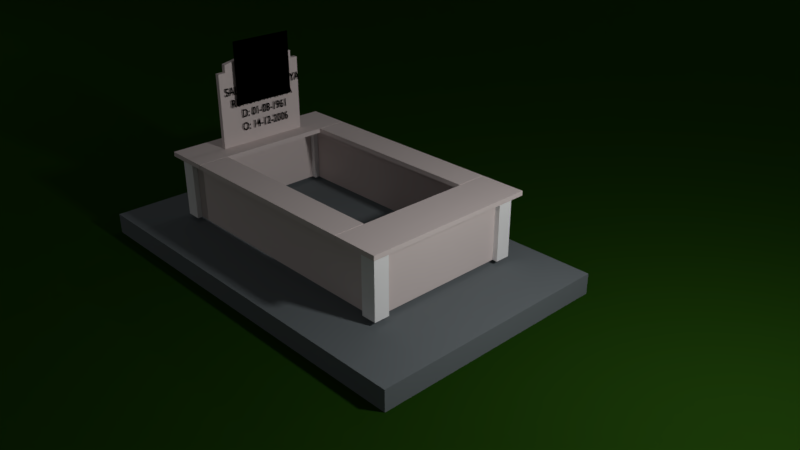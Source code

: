 # Source: mezar001.blend  (saved by Blender 2.79.0; exported with 4.5.12 LTS)
import bpy
from mathutils import Matrix  # noqa: F401  (used for matrix-valued properties, if any)

bpy.ops.wm.read_factory_settings(use_empty=True)
scene = bpy.context.scene
scene.name = 'Scene'

# ---- collections
col_collection_1 = bpy.data.collections.new('Collection 1'); scene.collection.children.link(col_collection_1)
col_collection_2 = bpy.data.collections.new('Collection 2'); scene.collection.children.link(col_collection_2)
col_collection_3 = bpy.data.collections.new('Collection 3'); scene.collection.children.link(col_collection_3)
col_collection_4 = bpy.data.collections.new('Collection 4'); scene.collection.children.link(col_collection_4)
col_collection_4.hide_render = True
col_collection_4.hide_viewport = True
col_collection_5 = bpy.data.collections.new('Collection 5'); scene.collection.children.link(col_collection_5)
col_collection_6 = bpy.data.collections.new('Collection 6'); scene.collection.children.link(col_collection_6)
col_collection_7 = bpy.data.collections.new('Collection 7'); scene.collection.children.link(col_collection_7)
col_collection_8 = bpy.data.collections.new('Collection 8'); scene.collection.children.link(col_collection_8)
col_collection_11 = bpy.data.collections.new('Collection 11'); scene.collection.children.link(col_collection_11)
col_collection_11.hide_render = True
col_collection_11.hide_viewport = True
col_collection_20 = bpy.data.collections.new('Collection 20'); scene.collection.children.link(col_collection_20)

# ---- materials (node trees are filled in below, after node groups)
mat_material_003 = bpy.data.materials.new('Material.003')
mat_material_003.alpha_threshold = 0.0
mat_material_003.use_transparent_shadow = False
mat_material_003.diffuse_color = (0.01405, 0.05222, 0.003462, 1.0)
mat_material_003.roughness = 0.5
mat_material_006 = bpy.data.materials.new('Material.006')
mat_material_006.alpha_threshold = 0.0
mat_material_006.use_transparent_shadow = False
mat_material_006.diffuse_color = (0.172, 0.1965, 0.2079, 1.0)
mat_material_006.roughness = 0.5
mat_material_006.line_color = (0.0, 0.0, 0.0, 1.0)
mat_material_001 = bpy.data.materials.new('Material.001')
mat_material_001.alpha_threshold = 0.0
mat_material_001.use_transparent_shadow = False
mat_material_001.diffuse_color = (0.8, 0.7037, 0.6824, 1.0)
mat_material_001.roughness = 0.5
mat_material_001.line_color = (0.0, 0.0, 0.0, 1.0)
mat_material_002 = bpy.data.materials.new('Material.002')
mat_material_002.alpha_threshold = 0.0
mat_material_002.use_transparent_shadow = False
mat_material_002.diffuse_color = (1.0, 1.0, 1.0, 1.0)
mat_material_002.roughness = 0.5
mat_material_002.line_color = (0.0, 0.0, 0.0, 1.0)
mat_besmele = bpy.data.materials.new('besmele-')
mat_besmele.alpha_threshold = 0.0
mat_besmele.use_transparent_shadow = False
mat_besmele.diffuse_color = (0.0, 0.0, 0.0, 1.0)
mat_besmele.specular_color = (0.0, 0.0, 0.0)
mat_besmele.roughness = 0.5
mat_besmele.specular_intensity = 0.0
mat_material_005 = bpy.data.materials.new('Material.005')
mat_material_005.alpha_threshold = 0.0
mat_material_005.use_transparent_shadow = False
mat_material_005.diffuse_color = (0.0, 0.0, 0.0, 1.0)
mat_material_005.specular_color = (0.0, 0.0, 0.0)
mat_material_005.roughness = 0.5

# ---- material node trees

# ---- world
world_world = bpy.data.worlds.new('World'); scene.world = world_world
world_world.color = (0.05088, 0.05088, 0.05088)
world_world.use_sun_shadow = False
world_world.sun_shadow_jitter_overblur = 0.0
world_world.cycles.sampling_method = 'MANUAL'

# ---- cameras
cam_camera = bpy.data.cameras.new('Camera')
cam_camera.clip_end = 100.0
cam_camera.lens = 35.0
cam_camera.sensor_width = 32.0
cam_camera.sensor_height = 18.0
cam_camera.ortho_scale = 7.314
cam_camera.dof.focus_distance = 0.0
cam_camera.dof.aperture_fstop = 128.0

# ---- lights
light_lamp_002 = bpy.data.lights.new('Lamp.002', 'POINT')
light_lamp_002.transmission_factor = 0.0
light_lamp_002.cutoff_distance = 30.0
light_lamp_002.energy = 100.0
light_lamp_002.shadow_buffer_clip_start = 1.001
light_lamp_002.shadow_soft_size = 0.1
light_lamp_002.shadow_maximum_resolution = 0.006
light_lamp_002.use_absolute_resolution = True
light_lamp_001 = bpy.data.lights.new('Lamp.001', 'POINT')
light_lamp_001.transmission_factor = 0.0
light_lamp_001.cutoff_distance = 30.0
light_lamp_001.energy = 100.0
light_lamp_001.shadow_buffer_clip_start = 1.001
light_lamp_001.shadow_soft_size = 0.1
light_lamp_001.shadow_maximum_resolution = 0.006
light_lamp_001.use_absolute_resolution = True
light_lamp = bpy.data.lights.new('Lamp', 'POINT')
light_lamp.transmission_factor = 0.0
light_lamp.cutoff_distance = 30.0
light_lamp.energy = 100.0
light_lamp.shadow_buffer_clip_start = 1.001
light_lamp.shadow_soft_size = 0.1
light_lamp.shadow_maximum_resolution = 0.006
light_lamp.use_absolute_resolution = True

# ---- meshes
me_plane = bpy.data.meshes.new('Plane')
me_plane.from_pydata([(-1.0, -1.0, 0.0), (1.0, -1.0, 0.0), (-1.0, 1.0, 0.0), (1.0, 1.0, 0.0)], [], [(0, 1, 3, 2)])
me_plane.materials.append(mat_material_003)
me_plane.use_remesh_preserve_volume = False
me_plane.use_remesh_preserve_attributes = False
me_plane.use_mirror_vertex_groups = False
me_plane.update()
me_cube = bpy.data.meshes.new('Cube')
me_cube.from_pydata([(2.0, 2.0, 0.0), (2.0, -1.788e-07, 0.0), (0.0, 0.0, 0.0), (3.576e-07, 2.0, 0.0), (2.0, 2.0, 2.0), (2.0, -7.749e-07, 2.0), (-4.768e-07, 1.788e-07, 2.0), (0.0, 2.0, 2.0)], [], [(0, 1, 2, 3), (4, 7, 6, 5), (0, 4, 5, 1), (1, 5, 6, 2), (2, 6, 7, 3), (4, 0, 3, 7)])
me_cube.materials.append(mat_material_006)
me_cube.use_remesh_preserve_volume = False
me_cube.use_remesh_preserve_attributes = False
me_cube.use_mirror_vertex_groups = False
me_cube.update()
me_cube_004 = bpy.data.meshes.new('Cube.004')
me_cube_004.from_pydata([(2.0, 2.0, 0.0), (2.0, -1.788e-07, 0.0), (0.0, 0.0, 0.0), (3.576e-07, 2.0, 0.0), (2.0, 2.0, 2.0), (2.0, -7.749e-07, 2.0), (-4.768e-07, 1.788e-07, 2.0), (0.0, 2.0, 2.0)], [], [(0, 1, 2, 3), (4, 7, 6, 5), (0, 4, 5, 1), (1, 5, 6, 2), (2, 6, 7, 3), (4, 0, 3, 7)])
me_cube_004.materials.append(mat_material_001)
me_cube_004.use_remesh_preserve_volume = False
me_cube_004.use_remesh_preserve_attributes = False
me_cube_004.use_mirror_vertex_groups = False
me_cube_004.update()
me_cube_003 = bpy.data.meshes.new('Cube.003')
me_cube_003.from_pydata([(2.0, 2.0, 0.0), (2.0, -1.788e-07, 0.0), (0.0, 0.0, 0.0), (3.576e-07, 2.0, 0.0), (2.0, 2.0, 2.0), (2.0, -7.749e-07, 2.0), (-4.768e-07, 1.788e-07, 2.0), (0.0, 2.0, 2.0)], [], [(0, 1, 2, 3), (4, 7, 6, 5), (0, 4, 5, 1), (1, 5, 6, 2), (2, 6, 7, 3), (4, 0, 3, 7)])
me_cube_003.materials.append(mat_material_001)
me_cube_003.use_remesh_preserve_volume = False
me_cube_003.use_remesh_preserve_attributes = False
me_cube_003.use_mirror_vertex_groups = False
me_cube_003.update()
me_cube_002 = bpy.data.meshes.new('Cube.002')
me_cube_002.from_pydata([(2.0, 2.0, 0.0), (2.0, -1.788e-07, 0.0), (0.0, 0.0, 0.0), (3.576e-07, 2.0, 0.0), (2.0, 2.0, 2.0), (2.0, -7.749e-07, 2.0), (-4.768e-07, 1.788e-07, 2.0), (0.0, 2.0, 2.0)], [], [(0, 1, 2, 3), (4, 7, 6, 5), (0, 4, 5, 1), (1, 5, 6, 2), (2, 6, 7, 3), (4, 0, 3, 7)])
me_cube_002.materials.append(mat_material_001)
me_cube_002.use_remesh_preserve_volume = False
me_cube_002.use_remesh_preserve_attributes = False
me_cube_002.use_mirror_vertex_groups = False
me_cube_002.update()
me_cube_001 = bpy.data.meshes.new('Cube.001')
me_cube_001.from_pydata([(2.0, 2.0, 0.0), (2.0, -1.788e-07, 0.0), (0.0, 0.0, 0.0), (3.576e-07, 2.0, 0.0), (2.0, 2.0, 2.0), (2.0, -7.749e-07, 2.0), (-4.768e-07, 1.788e-07, 2.0), (0.0, 2.0, 2.0)], [], [(0, 1, 2, 3), (4, 7, 6, 5), (0, 4, 5, 1), (1, 5, 6, 2), (2, 6, 7, 3), (4, 0, 3, 7)])
me_cube_001.materials.append(mat_material_001)
me_cube_001.use_remesh_preserve_volume = False
me_cube_001.use_remesh_preserve_attributes = False
me_cube_001.use_mirror_vertex_groups = False
me_cube_001.update()
me_cube_009 = bpy.data.meshes.new('Cube.009')
me_cube_009.from_pydata([(2.0, 2.0, 0.0), (2.0, -1.788e-07, 0.0), (0.0, 0.0, 0.0), (3.576e-07, 2.0, 0.0), (2.0, 2.0, 2.0), (2.0, -7.749e-07, 2.0), (-4.768e-07, 1.788e-07, 2.0), (0.0, 2.0, 2.0)], [], [(0, 1, 2, 3), (4, 7, 6, 5), (0, 4, 5, 1), (1, 5, 6, 2), (2, 6, 7, 3), (4, 0, 3, 7)])
me_cube_009.materials.append(mat_material_001)
me_cube_009.use_remesh_preserve_volume = False
me_cube_009.use_remesh_preserve_attributes = False
me_cube_009.use_mirror_vertex_groups = False
me_cube_009.update()
me_cube_008 = bpy.data.meshes.new('Cube.008')
me_cube_008.from_pydata([(2.0, 2.0, 0.0), (2.0, -1.788e-07, 0.0), (0.0, 0.0, 0.0), (3.576e-07, 2.0, 0.0), (2.0, 2.0, 2.0), (2.0, -7.749e-07, 2.0), (-4.768e-07, 1.788e-07, 2.0), (0.0, 2.0, 2.0)], [], [(0, 1, 2, 3), (4, 7, 6, 5), (0, 4, 5, 1), (1, 5, 6, 2), (2, 6, 7, 3), (4, 0, 3, 7)])
me_cube_008.materials.append(mat_material_001)
me_cube_008.use_remesh_preserve_volume = False
me_cube_008.use_remesh_preserve_attributes = False
me_cube_008.use_mirror_vertex_groups = False
me_cube_008.update()
me_cube_007 = bpy.data.meshes.new('Cube.007')
me_cube_007.from_pydata([(2.0, 2.0, 0.0), (2.0, -1.788e-07, 0.0), (0.0, 0.0, 0.0), (3.576e-07, 2.0, 0.0), (2.0, 2.0, 2.0), (2.0, -7.749e-07, 2.0), (-4.768e-07, 1.788e-07, 2.0), (0.0, 2.0, 2.0)], [], [(0, 1, 2, 3), (4, 7, 6, 5), (0, 4, 5, 1), (1, 5, 6, 2), (2, 6, 7, 3), (4, 0, 3, 7)])
me_cube_007.materials.append(mat_material_001)
me_cube_007.use_remesh_preserve_volume = False
me_cube_007.use_remesh_preserve_attributes = False
me_cube_007.use_mirror_vertex_groups = False
me_cube_007.update()
me_cube_006 = bpy.data.meshes.new('Cube.006')
me_cube_006.from_pydata([(2.0, 2.0, 0.0), (2.0, -1.788e-07, 0.0), (0.0, 0.0, 0.0), (3.576e-07, 2.0, 0.0), (2.0, 2.0, 2.0), (2.0, -7.749e-07, 2.0), (-4.768e-07, 1.788e-07, 2.0), (0.0, 2.0, 2.0)], [], [(0, 1, 2, 3), (4, 7, 6, 5), (0, 4, 5, 1), (1, 5, 6, 2), (2, 6, 7, 3), (4, 0, 3, 7)])
me_cube_006.materials.append(mat_material_001)
me_cube_006.use_remesh_preserve_volume = False
me_cube_006.use_remesh_preserve_attributes = False
me_cube_006.use_mirror_vertex_groups = False
me_cube_006.update()
me_cube_005 = bpy.data.meshes.new('Cube.005')
me_cube_005.from_pydata([(2.0, 2.0, 0.0), (2.0, -1.788e-07, 0.0), (0.0, 0.0, 0.0), (3.576e-07, 2.0, 0.0), (2.0, 2.0, 2.0), (2.0, -7.749e-07, 2.0), (-4.768e-07, 1.788e-07, 2.0), (0.0, 2.0, 2.0)], [], [(0, 1, 2, 3), (4, 7, 6, 5), (0, 4, 5, 1), (1, 5, 6, 2), (2, 6, 7, 3), (4, 0, 3, 7)])
me_cube_005.materials.append(mat_material_001)
me_cube_005.use_remesh_preserve_volume = False
me_cube_005.use_remesh_preserve_attributes = False
me_cube_005.use_mirror_vertex_groups = False
me_cube_005.update()
me_cube_013 = bpy.data.meshes.new('Cube.013')
me_cube_013.from_pydata([(2.0, 2.0, 0.0), (2.0, -1.788e-07, 0.0), (0.0, 0.0, 0.0), (3.576e-07, 2.0, 0.0), (2.0, 2.0, 2.0), (2.0, -7.749e-07, 2.0), (-4.768e-07, 1.788e-07, 2.0), (0.0, 2.0, 2.0)], [], [(0, 1, 2, 3), (4, 7, 6, 5), (0, 4, 5, 1), (1, 5, 6, 2), (2, 6, 7, 3), (4, 0, 3, 7)])
me_cube_013.materials.append(mat_material_001)
me_cube_013.use_remesh_preserve_volume = False
me_cube_013.use_remesh_preserve_attributes = False
me_cube_013.use_mirror_vertex_groups = False
me_cube_013.update()
me_cube_012 = bpy.data.meshes.new('Cube.012')
me_cube_012.from_pydata([(2.0, 2.0, 0.0), (2.0, -1.788e-07, 0.0), (0.0, 0.0, 0.0), (3.576e-07, 2.0, 0.0), (2.0, 2.0, 2.0), (2.0, -7.749e-07, 2.0), (-4.768e-07, 1.788e-07, 2.0), (0.0, 2.0, 2.0)], [], [(0, 1, 2, 3), (4, 7, 6, 5), (0, 4, 5, 1), (1, 5, 6, 2), (2, 6, 7, 3), (4, 0, 3, 7)])
me_cube_012.materials.append(mat_material_001)
me_cube_012.use_remesh_preserve_volume = False
me_cube_012.use_remesh_preserve_attributes = False
me_cube_012.use_mirror_vertex_groups = False
me_cube_012.update()
me_cube_011 = bpy.data.meshes.new('Cube.011')
me_cube_011.from_pydata([(2.0, 2.0, 0.0), (2.0, -1.788e-07, 0.0), (0.0, 0.0, 0.0), (3.576e-07, 2.0, 0.0), (2.0, 2.0, 2.0), (2.0, -7.749e-07, 2.0), (-4.768e-07, 1.788e-07, 2.0), (0.0, 2.0, 2.0)], [], [(0, 1, 2, 3), (4, 7, 6, 5), (0, 4, 5, 1), (1, 5, 6, 2), (2, 6, 7, 3), (4, 0, 3, 7)])
me_cube_011.materials.append(mat_material_001)
me_cube_011.use_remesh_preserve_volume = False
me_cube_011.use_remesh_preserve_attributes = False
me_cube_011.use_mirror_vertex_groups = False
me_cube_011.update()
me_cube_010 = bpy.data.meshes.new('Cube.010')
me_cube_010.from_pydata([(2.0, 2.0, 0.0), (2.0, -1.788e-07, 0.0), (0.0, 0.0, 0.0), (3.576e-07, 2.0, 0.0), (2.0, 2.0, 2.0), (2.0, -7.749e-07, 2.0), (-4.768e-07, 1.788e-07, 2.0), (0.0, 2.0, 2.0)], [], [(0, 1, 2, 3), (4, 7, 6, 5), (0, 4, 5, 1), (1, 5, 6, 2), (2, 6, 7, 3), (4, 0, 3, 7)])
me_cube_010.materials.append(mat_material_001)
me_cube_010.use_remesh_preserve_volume = False
me_cube_010.use_remesh_preserve_attributes = False
me_cube_010.use_mirror_vertex_groups = False
me_cube_010.update()
me_cube_028 = bpy.data.meshes.new('Cube.028')
me_cube_028.from_pydata([(2.0, 2.0, 0.0), (2.0, -1.788e-07, 0.0), (0.0, 0.0, 0.0), (3.576e-07, 2.0, 0.0), (2.0, 2.0, 2.0), (2.0, -7.749e-07, 2.0), (-4.768e-07, 1.788e-07, 2.0), (0.0, 2.0, 2.0)], [], [(0, 1, 2, 3), (4, 7, 6, 5), (0, 4, 5, 1), (1, 5, 6, 2), (2, 6, 7, 3), (4, 0, 3, 7)])
me_cube_028.materials.append(mat_material_001)
me_cube_028.use_remesh_preserve_volume = False
me_cube_028.use_remesh_preserve_attributes = False
me_cube_028.use_mirror_vertex_groups = False
me_cube_028.update()
me_cube_022 = bpy.data.meshes.new('Cube.022')
me_cube_022.from_pydata([(2.0, 2.0, 0.0), (2.0, -1.788e-07, 0.0), (0.0, 0.0, 0.0), (3.576e-07, 2.0, 0.0), (2.0, 2.0, 2.0), (2.0, -7.749e-07, 2.0), (-4.768e-07, 1.788e-07, 2.0), (0.0, 2.0, 2.0)], [], [(0, 1, 2, 3), (4, 7, 6, 5), (0, 4, 5, 1), (1, 5, 6, 2), (2, 6, 7, 3), (4, 0, 3, 7)])
me_cube_022.materials.append(mat_material_001)
me_cube_022.use_remesh_preserve_volume = False
me_cube_022.use_remesh_preserve_attributes = False
me_cube_022.use_mirror_vertex_groups = False
me_cube_022.update()
me_cube_021 = bpy.data.meshes.new('Cube.021')
me_cube_021.from_pydata([(2.0, 2.0, 0.0), (2.0, -1.788e-07, 0.0), (0.0, 0.0, 0.0), (3.576e-07, 2.0, 0.0), (2.0, 2.0, 2.0), (2.0, -7.749e-07, 2.0), (-4.768e-07, 1.788e-07, 2.0), (0.0, 2.0, 2.0)], [], [(0, 1, 2, 3), (4, 7, 6, 5), (0, 4, 5, 1), (1, 5, 6, 2), (2, 6, 7, 3), (4, 0, 3, 7)])
me_cube_021.materials.append(mat_material_001)
me_cube_021.use_remesh_preserve_volume = False
me_cube_021.use_remesh_preserve_attributes = False
me_cube_021.use_mirror_vertex_groups = False
me_cube_021.update()
me_cube_014 = bpy.data.meshes.new('Cube.014')
me_cube_014.from_pydata([(2.0, 2.0, 0.0), (2.0, -1.788e-07, 0.0), (0.0, 0.0, 0.0), (3.576e-07, 2.0, 0.0), (2.0, 2.0, 2.0), (2.0, -7.749e-07, 2.0), (-4.768e-07, 1.788e-07, 2.0), (0.0, 2.0, 2.0)], [], [(0, 1, 2, 3), (4, 7, 6, 5), (0, 4, 5, 1), (1, 5, 6, 2), (2, 6, 7, 3), (4, 0, 3, 7)])
me_cube_014.materials.append(mat_material_001)
me_cube_014.use_remesh_preserve_volume = False
me_cube_014.use_remesh_preserve_attributes = False
me_cube_014.use_mirror_vertex_groups = False
me_cube_014.update()
me_cube_035 = bpy.data.meshes.new('Cube.035')
me_cube_035.from_pydata([(2.0, 2.0, 0.0), (2.0, -1.788e-07, 0.0), (0.0, 0.0, 0.0), (3.576e-07, 2.0, 0.0), (2.0, 1.833, 0.0), (2.0, 1.0, 0.0), (2.0, 0.1667, 0.0), (8.941e-08, 0.1667, 0.0), (1.788e-07, 1.0, 0.0), (2.682e-07, 1.833, 0.0), (2.0, 1.833, 1.837), (2.0, 1.0, 2.0), (2.0, 0.1667, 1.834), (-3.576e-07, 0.1667, 1.834), (-2.384e-07, 1.0, 2.0), (-1.192e-07, 1.833, 1.837), (2.0, 2.0, 1.667), (2.0, -3.775e-07, 1.667), (-1.589e-07, 5.96e-08, 1.667), (2.384e-07, 2.0, 1.667), (-2.086e-07, 0.1667, 1.833), (-5.96e-08, 0.1667, 1.667), (-9.934e-08, 1.0, 1.833), (3.974e-08, 1.0, 1.667), (9.934e-09, 1.833, 1.833), (1.391e-07, 1.833, 1.667), (2.0, 1.833, 1.833), (2.0, 1.833, 1.667), (2.0, 1.0, 1.833), (2.0, 1.0, 1.667), (2.0, 0.1667, 1.833), (2.0, 0.1667, 1.667)], [], [(6, 1, 2, 7), (16, 0, 3, 19), (20, 13, 14, 22), (22, 14, 15, 24), (26, 10, 11, 28), (28, 11, 12, 30), (10, 15, 14, 11), (11, 14, 13, 12), (0, 4, 9, 3), (4, 5, 8, 9), (5, 6, 7, 8), (5, 29, 31, 6), (29, 28, 30, 31), (4, 27, 29, 5), (27, 26, 28, 29), (0, 16, 27, 4), (8, 23, 25, 9), (23, 22, 24, 25), (7, 21, 23, 8), (21, 20, 22, 23), (2, 18, 21, 7), (18, 17, 31, 21), (9, 25, 19, 3), (21, 31, 30, 20), (1, 17, 18, 2), (16, 19, 25, 27), (6, 31, 17, 1), (25, 24, 26, 27)])
me_cube_035.materials.append(mat_material_001)
me_cube_035.use_remesh_preserve_volume = False
me_cube_035.use_remesh_preserve_attributes = False
me_cube_035.use_mirror_vertex_groups = False
me_cube_035.update()
me_cube_034 = bpy.data.meshes.new('Cube.034')
me_cube_034.from_pydata([(2.0, 2.0, 0.0), (2.0, -1.788e-07, 0.0), (0.0, 0.0, 0.0), (3.576e-07, 2.0, 0.0), (2.0, 2.0, 2.0), (2.0, -7.749e-07, 2.0), (-4.768e-07, 1.788e-07, 2.0), (0.0, 2.0, 2.0)], [], [(0, 1, 2, 3), (4, 7, 6, 5), (0, 4, 5, 1), (1, 5, 6, 2), (2, 6, 7, 3), (4, 0, 3, 7)])
me_cube_034.materials.append(mat_material_001)
me_cube_034.use_remesh_preserve_volume = False
me_cube_034.use_remesh_preserve_attributes = False
me_cube_034.use_mirror_vertex_groups = False
me_cube_034.update()
me_cube_033 = bpy.data.meshes.new('Cube.033')
me_cube_033.from_pydata([(2.0, 2.0, 0.0), (2.0, -1.788e-07, 0.0), (0.0, 0.0, 0.0), (3.576e-07, 2.0, 0.0), (2.0, 2.0, 2.0), (2.0, -7.749e-07, 2.0), (-4.768e-07, 1.788e-07, 2.0), (0.0, 2.0, 2.0)], [], [(0, 1, 2, 3), (4, 7, 6, 5), (0, 4, 5, 1), (1, 5, 6, 2), (2, 6, 7, 3), (4, 0, 3, 7)])
me_cube_033.materials.append(mat_material_001)
me_cube_033.use_remesh_preserve_volume = False
me_cube_033.use_remesh_preserve_attributes = False
me_cube_033.use_mirror_vertex_groups = False
me_cube_033.update()
me_cube_032 = bpy.data.meshes.new('Cube.032')
me_cube_032.from_pydata([(2.0, 2.0, 0.0), (2.0, -1.788e-07, 0.0), (0.0, 0.0, 0.0), (3.576e-07, 2.0, 0.0), (2.0, 2.0, 2.0), (2.0, -7.749e-07, 2.0), (-4.768e-07, 1.788e-07, 2.0), (0.0, 2.0, 2.0)], [], [(0, 1, 2, 3), (4, 7, 6, 5), (0, 4, 5, 1), (1, 5, 6, 2), (2, 6, 7, 3), (4, 0, 3, 7)])
me_cube_032.materials.append(mat_material_001)
me_cube_032.use_remesh_preserve_volume = False
me_cube_032.use_remesh_preserve_attributes = False
me_cube_032.use_mirror_vertex_groups = False
me_cube_032.update()
me_cube_031 = bpy.data.meshes.new('Cube.031')
me_cube_031.from_pydata([(2.0, 2.0, 0.0), (2.0, -1.788e-07, 0.0), (0.0, 0.0, 0.0), (3.576e-07, 2.0, 0.0), (2.0, 2.0, 2.0), (2.0, -7.749e-07, 2.0), (-4.768e-07, 1.788e-07, 2.0), (0.0, 2.0, 2.0)], [], [(0, 1, 2, 3), (4, 7, 6, 5), (0, 4, 5, 1), (1, 5, 6, 2), (2, 6, 7, 3), (4, 0, 3, 7)])
me_cube_031.materials.append(mat_material_001)
me_cube_031.use_remesh_preserve_volume = False
me_cube_031.use_remesh_preserve_attributes = False
me_cube_031.use_mirror_vertex_groups = False
me_cube_031.update()
me_cube_020 = bpy.data.meshes.new('Cube.020')
me_cube_020.from_pydata([(2.0, 2.0, 0.0), (2.0, -1.788e-07, 0.0), (0.0, 0.0, 0.0), (3.576e-07, 2.0, 0.0), (2.0, 2.0, 2.0), (2.0, -7.749e-07, 2.0), (-4.768e-07, 1.788e-07, 2.0), (0.0, 2.0, 2.0), (1.333, 2.0, 0.0), (0.6667, 2.0, 0.0), (1.333, -1.192e-07, 0.0), (0.6667, -5.96e-08, 0.0), (1.333, 2.0, 2.0), (0.6667, 2.0, 2.0), (1.333, -4.57e-07, 2.0), (0.6667, -1.391e-07, 2.0), (2.0, 1.333, 0.0), (2.0, 0.6667, 0.0), (1.192e-07, 0.6667, 0.0), (2.384e-07, 1.333, 0.0), (2.0, 1.333, 2.0), (2.0, 0.6667, 2.0), (-3.179e-07, 0.6667, 2.0), (-1.589e-07, 1.333, 2.0), (1.333, 1.333, 2.0), (1.333, 0.6667, 2.0), (0.6667, 1.333, 2.0), (0.6667, 0.6667, 2.0), (1.333, 0.6667, 0.0), (1.333, 1.333, 0.0), (0.6667, 0.6667, 0.0), (0.6667, 1.333, 0.0), (1.567, 2.0, 0.0), (1.567, -1.49e-07, 0.0), (1.567, 2.0, 2.0), (1.567, -6.159e-07, 2.0), (1.567, 1.333, 0.0), (1.567, 0.6667, 0.0), (1.567, 1.333, 2.0), (1.567, 0.6667, 2.0), (0.4333, 2.0, 0.0), (0.4333, -2.98e-08, 0.0), (0.4333, 2.0, 2.0), (0.4333, 1.987e-08, 2.0), (0.4333, 1.333, 2.0), (0.4333, 0.6667, 2.0), (0.4333, 1.333, 0.0), (0.4333, 0.6667, 0.0), (2.98e-07, 1.567, 0.0), (-7.947e-08, 1.567, 2.0), (1.333, 1.567, 0.0), (0.6667, 1.567, 0.0), (2.0, 1.567, 0.0), (2.0, 1.567, 2.0), (1.333, 1.567, 2.0), (0.6667, 1.567, 2.0), (1.567, 1.567, 2.0), (1.567, 1.567, 0.0), (0.4333, 1.567, 0.0), (0.4333, 1.567, 2.0), (2.0, 0.4333, 0.0), (2.0, 0.4333, 2.0), (1.333, 0.4333, 2.0), (0.6667, 0.4333, 2.0), (5.96e-08, 0.4333, 0.0), (-3.974e-07, 0.4333, 2.0), (1.333, 0.4333, 0.0), (0.6667, 0.4333, 0.0), (1.567, 0.4333, 0.0), (1.567, 0.4333, 2.0), (0.4333, 0.4333, 2.0), (0.4333, 0.4333, 0.0)], [], [(71, 41, 2, 64), (70, 65, 6, 43), (60, 61, 5, 1), (41, 43, 6, 2), (48, 49, 7, 3), (42, 40, 3, 7), (34, 32, 8, 12), (47, 18, 22, 45), (33, 35, 14, 10), (10, 14, 15, 11), (69, 62, 14, 35), (62, 63, 15, 14), (68, 33, 10, 66), (66, 10, 11, 67), (50, 29, 31, 51), (29, 28, 30, 31), (57, 36, 29, 50), (36, 37, 28, 29), (54, 55, 26, 24), (24, 26, 27, 25), (56, 54, 24, 38), (38, 24, 25, 39), (64, 65, 22, 18), (46, 44, 23, 19), (52, 53, 20, 16), (16, 20, 21, 17), (59, 49, 23, 44), (44, 46, 47, 45), (58, 46, 19, 48), (9, 13, 55, 51), (20, 38, 39, 21), (53, 56, 38, 20), (16, 17, 37, 36), (52, 16, 36, 57), (60, 1, 33, 68), (61, 69, 35, 5), (1, 5, 35, 33), (4, 0, 32, 34), (31, 30, 47, 46), (51, 31, 46, 58), (26, 44, 45, 27), (55, 59, 44, 26), (13, 9, 40, 42), (11, 15, 43, 41), (63, 70, 43, 15), (67, 11, 41, 71), (13, 42, 59, 55), (9, 51, 58, 40), (0, 52, 57, 32), (4, 34, 56, 53), (40, 58, 48, 3), (42, 7, 49, 59), (0, 4, 53, 52), (34, 12, 54, 56), (8, 50, 54, 12), (32, 57, 50, 8), (50, 51, 55, 54), (19, 23, 49, 48), (30, 67, 71, 47), (27, 45, 70, 63), (21, 39, 69, 61), (17, 60, 68, 37), (2, 6, 65, 64), (28, 66, 67, 30), (37, 68, 66, 28), (25, 27, 63, 62), (39, 25, 62, 69), (17, 21, 61, 60), (45, 22, 65, 70), (47, 71, 64, 18)])
me_cube_020.materials.append(mat_material_002)
me_cube_020.use_remesh_preserve_volume = False
me_cube_020.use_remesh_preserve_attributes = False
me_cube_020.use_mirror_vertex_groups = False
me_cube_020.update()
me_cube_019 = bpy.data.meshes.new('Cube.019')
me_cube_019.from_pydata([(2.0, 2.0, 0.0), (2.0, -1.788e-07, 0.0), (0.0, 0.0, 0.0), (3.576e-07, 2.0, 0.0), (2.0, 2.0, 2.0), (2.0, -7.749e-07, 2.0), (-4.768e-07, 1.788e-07, 2.0), (0.0, 2.0, 2.0), (1.333, 2.0, 0.0), (0.6667, 2.0, 0.0), (1.333, -1.192e-07, 0.0), (0.6667, -5.96e-08, 0.0), (1.333, 2.0, 2.0), (0.6667, 2.0, 2.0), (1.333, -4.57e-07, 2.0), (0.6667, -1.391e-07, 2.0), (2.0, 1.333, 0.0), (2.0, 0.6667, 0.0), (1.192e-07, 0.6667, 0.0), (2.384e-07, 1.333, 0.0), (2.0, 1.333, 2.0), (2.0, 0.6667, 2.0), (-3.179e-07, 0.6667, 2.0), (-1.589e-07, 1.333, 2.0), (1.333, 1.333, 2.0), (1.333, 0.6667, 2.0), (0.6667, 1.333, 2.0), (0.6667, 0.6667, 2.0), (1.333, 0.6667, 0.0), (1.333, 1.333, 0.0), (0.6667, 0.6667, 0.0), (0.6667, 1.333, 0.0), (1.567, 2.0, 0.0), (1.567, -1.49e-07, 0.0), (1.567, 2.0, 2.0), (1.567, -6.159e-07, 2.0), (1.567, 1.333, 0.0), (1.567, 0.6667, 0.0), (1.567, 1.333, 2.0), (1.567, 0.6667, 2.0), (0.4333, 2.0, 0.0), (0.4333, -2.98e-08, 0.0), (0.4333, 2.0, 2.0), (0.4333, 1.987e-08, 2.0), (0.4333, 1.333, 2.0), (0.4333, 0.6667, 2.0), (0.4333, 1.333, 0.0), (0.4333, 0.6667, 0.0), (2.98e-07, 1.567, 0.0), (-7.947e-08, 1.567, 2.0), (1.333, 1.567, 0.0), (0.6667, 1.567, 0.0), (2.0, 1.567, 0.0), (2.0, 1.567, 2.0), (1.333, 1.567, 2.0), (0.6667, 1.567, 2.0), (1.567, 1.567, 2.0), (1.567, 1.567, 0.0), (0.4333, 1.567, 0.0), (0.4333, 1.567, 2.0), (2.0, 0.4333, 0.0), (2.0, 0.4333, 2.0), (1.333, 0.4333, 2.0), (0.6667, 0.4333, 2.0), (5.96e-08, 0.4333, 0.0), (-3.974e-07, 0.4333, 2.0), (1.333, 0.4333, 0.0), (0.6667, 0.4333, 0.0), (1.567, 0.4333, 0.0), (1.567, 0.4333, 2.0), (0.4333, 0.4333, 2.0), (0.4333, 0.4333, 0.0)], [], [(71, 41, 2, 64), (70, 65, 6, 43), (60, 61, 5, 1), (41, 43, 6, 2), (48, 49, 7, 3), (42, 40, 3, 7), (34, 32, 8, 12), (47, 18, 22, 45), (33, 35, 14, 10), (10, 14, 15, 11), (69, 62, 14, 35), (62, 63, 15, 14), (68, 33, 10, 66), (66, 10, 11, 67), (50, 29, 31, 51), (29, 28, 30, 31), (57, 36, 29, 50), (36, 37, 28, 29), (54, 55, 26, 24), (24, 26, 27, 25), (56, 54, 24, 38), (38, 24, 25, 39), (64, 65, 22, 18), (46, 44, 23, 19), (52, 53, 20, 16), (16, 20, 21, 17), (59, 49, 23, 44), (44, 46, 47, 45), (58, 46, 19, 48), (9, 13, 55, 51), (20, 38, 39, 21), (53, 56, 38, 20), (16, 17, 37, 36), (52, 16, 36, 57), (60, 1, 33, 68), (61, 69, 35, 5), (1, 5, 35, 33), (4, 0, 32, 34), (31, 30, 47, 46), (51, 31, 46, 58), (26, 44, 45, 27), (55, 59, 44, 26), (13, 9, 40, 42), (11, 15, 43, 41), (63, 70, 43, 15), (67, 11, 41, 71), (13, 42, 59, 55), (9, 51, 58, 40), (0, 52, 57, 32), (4, 34, 56, 53), (40, 58, 48, 3), (42, 7, 49, 59), (0, 4, 53, 52), (34, 12, 54, 56), (8, 50, 54, 12), (32, 57, 50, 8), (50, 51, 55, 54), (19, 23, 49, 48), (30, 67, 71, 47), (27, 45, 70, 63), (21, 39, 69, 61), (17, 60, 68, 37), (2, 6, 65, 64), (28, 66, 67, 30), (37, 68, 66, 28), (25, 27, 63, 62), (39, 25, 62, 69), (17, 21, 61, 60), (45, 22, 65, 70), (47, 71, 64, 18)])
me_cube_019.materials.append(mat_material_002)
me_cube_019.use_remesh_preserve_volume = False
me_cube_019.use_remesh_preserve_attributes = False
me_cube_019.use_mirror_vertex_groups = False
me_cube_019.update()
me_cube_018 = bpy.data.meshes.new('Cube.018')
me_cube_018.from_pydata([(2.0, 2.0, 0.0), (2.0, -1.788e-07, 0.0), (0.0, 0.0, 0.0), (3.576e-07, 2.0, 0.0), (2.0, 2.0, 2.0), (2.0, -7.749e-07, 2.0), (-4.768e-07, 1.788e-07, 2.0), (0.0, 2.0, 2.0), (1.333, 2.0, 0.0), (0.6667, 2.0, 0.0), (1.333, -1.192e-07, 0.0), (0.6667, -5.96e-08, 0.0), (1.333, 2.0, 2.0), (0.6667, 2.0, 2.0), (1.333, -4.57e-07, 2.0), (0.6667, -1.391e-07, 2.0), (2.0, 1.333, 0.0), (2.0, 0.6667, 0.0), (1.192e-07, 0.6667, 0.0), (2.384e-07, 1.333, 0.0), (2.0, 1.333, 2.0), (2.0, 0.6667, 2.0), (-3.179e-07, 0.6667, 2.0), (-1.589e-07, 1.333, 2.0), (1.333, 1.333, 2.0), (1.333, 0.6667, 2.0), (0.6667, 1.333, 2.0), (0.6667, 0.6667, 2.0), (1.333, 0.6667, 0.0), (1.333, 1.333, 0.0), (0.6667, 0.6667, 0.0), (0.6667, 1.333, 0.0), (1.567, 2.0, 0.0), (1.567, -1.49e-07, 0.0), (1.567, 2.0, 2.0), (1.567, -6.159e-07, 2.0), (1.567, 1.333, 0.0), (1.567, 0.6667, 0.0), (1.567, 1.333, 2.0), (1.567, 0.6667, 2.0), (0.4333, 2.0, 0.0), (0.4333, -2.98e-08, 0.0), (0.4333, 2.0, 2.0), (0.4333, 1.987e-08, 2.0), (0.4333, 1.333, 2.0), (0.4333, 0.6667, 2.0), (0.4333, 1.333, 0.0), (0.4333, 0.6667, 0.0), (2.98e-07, 1.567, 0.0), (-7.947e-08, 1.567, 2.0), (1.333, 1.567, 0.0), (0.6667, 1.567, 0.0), (2.0, 1.567, 0.0), (2.0, 1.567, 2.0), (1.333, 1.567, 2.0), (0.6667, 1.567, 2.0), (1.567, 1.567, 2.0), (1.567, 1.567, 0.0), (0.4333, 1.567, 0.0), (0.4333, 1.567, 2.0), (2.0, 0.4333, 0.0), (2.0, 0.4333, 2.0), (1.333, 0.4333, 2.0), (0.6667, 0.4333, 2.0), (5.96e-08, 0.4333, 0.0), (-3.974e-07, 0.4333, 2.0), (1.333, 0.4333, 0.0), (0.6667, 0.4333, 0.0), (1.567, 0.4333, 0.0), (1.567, 0.4333, 2.0), (0.4333, 0.4333, 2.0), (0.4333, 0.4333, 0.0)], [], [(71, 41, 2, 64), (70, 65, 6, 43), (60, 61, 5, 1), (41, 43, 6, 2), (48, 49, 7, 3), (42, 40, 3, 7), (34, 32, 8, 12), (47, 18, 22, 45), (33, 35, 14, 10), (10, 14, 15, 11), (69, 62, 14, 35), (62, 63, 15, 14), (68, 33, 10, 66), (66, 10, 11, 67), (50, 29, 31, 51), (29, 28, 30, 31), (57, 36, 29, 50), (36, 37, 28, 29), (54, 55, 26, 24), (24, 26, 27, 25), (56, 54, 24, 38), (38, 24, 25, 39), (64, 65, 22, 18), (46, 44, 23, 19), (52, 53, 20, 16), (16, 20, 21, 17), (59, 49, 23, 44), (44, 46, 47, 45), (58, 46, 19, 48), (9, 13, 55, 51), (20, 38, 39, 21), (53, 56, 38, 20), (16, 17, 37, 36), (52, 16, 36, 57), (60, 1, 33, 68), (61, 69, 35, 5), (1, 5, 35, 33), (4, 0, 32, 34), (31, 30, 47, 46), (51, 31, 46, 58), (26, 44, 45, 27), (55, 59, 44, 26), (13, 9, 40, 42), (11, 15, 43, 41), (63, 70, 43, 15), (67, 11, 41, 71), (13, 42, 59, 55), (9, 51, 58, 40), (0, 52, 57, 32), (4, 34, 56, 53), (40, 58, 48, 3), (42, 7, 49, 59), (0, 4, 53, 52), (34, 12, 54, 56), (8, 50, 54, 12), (32, 57, 50, 8), (50, 51, 55, 54), (19, 23, 49, 48), (30, 67, 71, 47), (27, 45, 70, 63), (21, 39, 69, 61), (17, 60, 68, 37), (2, 6, 65, 64), (28, 66, 67, 30), (37, 68, 66, 28), (25, 27, 63, 62), (39, 25, 62, 69), (17, 21, 61, 60), (45, 22, 65, 70), (47, 71, 64, 18)])
me_cube_018.materials.append(mat_material_002)
me_cube_018.use_remesh_preserve_volume = False
me_cube_018.use_remesh_preserve_attributes = False
me_cube_018.use_mirror_vertex_groups = False
me_cube_018.update()
me_cube_015 = bpy.data.meshes.new('Cube.015')
me_cube_015.from_pydata([(2.0, 2.0, 0.0), (2.0, -1.788e-07, 0.0), (0.0, 0.0, 0.0), (3.576e-07, 2.0, 0.0), (2.0, 2.0, 2.0), (2.0, -7.749e-07, 2.0), (-4.768e-07, 1.788e-07, 2.0), (0.0, 2.0, 2.0), (1.333, 2.0, 0.0), (0.6667, 2.0, 0.0), (1.333, -1.192e-07, 0.0), (0.6667, -5.96e-08, 0.0), (1.333, 2.0, 2.0), (0.6667, 2.0, 2.0), (1.333, -4.57e-07, 2.0), (0.6667, -1.391e-07, 2.0), (2.0, 1.333, 0.0), (2.0, 0.6667, 0.0), (1.192e-07, 0.6667, 0.0), (2.384e-07, 1.333, 0.0), (2.0, 1.333, 2.0), (2.0, 0.6667, 2.0), (-3.179e-07, 0.6667, 2.0), (-1.589e-07, 1.333, 2.0), (1.333, 1.333, 2.0), (1.333, 0.6667, 2.0), (0.6667, 1.333, 2.0), (0.6667, 0.6667, 2.0), (1.333, 0.6667, 0.0), (1.333, 1.333, 0.0), (0.6667, 0.6667, 0.0), (0.6667, 1.333, 0.0), (1.567, 2.0, 0.0), (1.567, -1.49e-07, 0.0), (1.567, 2.0, 2.0), (1.567, -6.159e-07, 2.0), (1.567, 1.333, 0.0), (1.567, 0.6667, 0.0), (1.567, 1.333, 2.0), (1.567, 0.6667, 2.0), (0.4333, 2.0, 0.0), (0.4333, -2.98e-08, 0.0), (0.4333, 2.0, 2.0), (0.4333, 1.987e-08, 2.0), (0.4333, 1.333, 2.0), (0.4333, 0.6667, 2.0), (0.4333, 1.333, 0.0), (0.4333, 0.6667, 0.0), (2.98e-07, 1.567, 0.0), (-7.947e-08, 1.567, 2.0), (1.333, 1.567, 0.0), (0.6667, 1.567, 0.0), (2.0, 1.567, 0.0), (2.0, 1.567, 2.0), (1.333, 1.567, 2.0), (0.6667, 1.567, 2.0), (1.567, 1.567, 2.0), (1.567, 1.567, 0.0), (0.4333, 1.567, 0.0), (0.4333, 1.567, 2.0), (2.0, 0.4333, 0.0), (2.0, 0.4333, 2.0), (1.333, 0.4333, 2.0), (0.6667, 0.4333, 2.0), (5.96e-08, 0.4333, 0.0), (-3.974e-07, 0.4333, 2.0), (1.333, 0.4333, 0.0), (0.6667, 0.4333, 0.0), (1.567, 0.4333, 0.0), (1.567, 0.4333, 2.0), (0.4333, 0.4333, 2.0), (0.4333, 0.4333, 0.0)], [], [(71, 41, 2, 64), (70, 65, 6, 43), (60, 61, 5, 1), (41, 43, 6, 2), (48, 49, 7, 3), (42, 40, 3, 7), (34, 32, 8, 12), (47, 18, 22, 45), (33, 35, 14, 10), (10, 14, 15, 11), (69, 62, 14, 35), (62, 63, 15, 14), (68, 33, 10, 66), (66, 10, 11, 67), (50, 29, 31, 51), (29, 28, 30, 31), (57, 36, 29, 50), (36, 37, 28, 29), (54, 55, 26, 24), (24, 26, 27, 25), (56, 54, 24, 38), (38, 24, 25, 39), (64, 65, 22, 18), (46, 44, 23, 19), (52, 53, 20, 16), (16, 20, 21, 17), (59, 49, 23, 44), (44, 46, 47, 45), (58, 46, 19, 48), (9, 13, 55, 51), (20, 38, 39, 21), (53, 56, 38, 20), (16, 17, 37, 36), (52, 16, 36, 57), (60, 1, 33, 68), (61, 69, 35, 5), (1, 5, 35, 33), (4, 0, 32, 34), (31, 30, 47, 46), (51, 31, 46, 58), (26, 44, 45, 27), (55, 59, 44, 26), (13, 9, 40, 42), (11, 15, 43, 41), (63, 70, 43, 15), (67, 11, 41, 71), (13, 42, 59, 55), (9, 51, 58, 40), (0, 52, 57, 32), (4, 34, 56, 53), (40, 58, 48, 3), (42, 7, 49, 59), (0, 4, 53, 52), (34, 12, 54, 56), (8, 50, 54, 12), (32, 57, 50, 8), (50, 51, 55, 54), (19, 23, 49, 48), (30, 67, 71, 47), (27, 45, 70, 63), (21, 39, 69, 61), (17, 60, 68, 37), (2, 6, 65, 64), (28, 66, 67, 30), (37, 68, 66, 28), (25, 27, 63, 62), (39, 25, 62, 69), (17, 21, 61, 60), (45, 22, 65, 70), (47, 71, 64, 18)])
me_cube_015.materials.append(mat_material_002)
me_cube_015.use_remesh_preserve_volume = False
me_cube_015.use_remesh_preserve_attributes = False
me_cube_015.use_mirror_vertex_groups = False
me_cube_015.update()
me_besmele = bpy.data.meshes.new('besmele-')
me_besmele.from_pydata([(-0.5, -0.5, 0.0), (0.5, -0.5, 0.0), (-0.5, 0.5, 0.0), (0.5, 0.5, 0.0)], [], [(0, 1, 3, 2)])
_uv = me_besmele.uv_layers.new(name='UVMap')
_uv.uv.foreach_set('vector', [0.0, 0.0, 1.0, 0.0, 1.0, 1.0, 0.0, 1.0])
me_besmele.materials.append(mat_besmele)
me_besmele.use_remesh_preserve_volume = False
me_besmele.use_remesh_preserve_attributes = False
me_besmele.use_mirror_vertex_groups = False
me_besmele.update()
me_cube_027 = bpy.data.meshes.new('Cube.027')
me_cube_027.from_pydata([(2.0, 2.0, 0.0), (2.0, -1.788e-07, 0.0), (0.0, 0.0, 0.0), (3.576e-07, 2.0, 0.0), (2.0, 2.0, 2.0), (2.0, -7.749e-07, 2.0), (-4.768e-07, 1.788e-07, 2.0), (0.0, 2.0, 2.0)], [], [(0, 1, 2, 3), (4, 7, 6, 5), (0, 4, 5, 1), (1, 5, 6, 2), (2, 6, 7, 3), (4, 0, 3, 7)])
me_cube_027.materials.append(mat_material_001)
me_cube_027.use_remesh_preserve_volume = False
me_cube_027.use_remesh_preserve_attributes = False
me_cube_027.use_mirror_vertex_groups = False
me_cube_027.update()
me_cube_026 = bpy.data.meshes.new('Cube.026')
me_cube_026.from_pydata([(2.0, 2.0, 0.0), (2.0, -1.788e-07, 0.0), (0.0, 0.0, 0.0), (3.576e-07, 2.0, 0.0), (2.0, 2.0, 2.0), (2.0, -7.749e-07, 2.0), (-4.768e-07, 1.788e-07, 2.0), (0.0, 2.0, 2.0), (1.333, 2.0, 0.0), (0.6667, 2.0, 0.0), (1.333, -1.192e-07, 0.0), (0.6667, -5.96e-08, 0.0), (1.333, 2.0, 2.0), (0.6667, 2.0, 2.0), (1.333, -4.57e-07, 2.0), (0.6667, -1.391e-07, 2.0), (2.0, 1.333, 0.0), (2.0, 0.6667, 0.0), (1.192e-07, 0.6667, 0.0), (2.384e-07, 1.333, 0.0), (2.0, 1.333, 2.0), (2.0, 0.6667, 2.0), (-3.179e-07, 0.6667, 2.0), (-1.589e-07, 1.333, 2.0), (1.333, 1.333, 2.0), (1.333, 0.6667, 2.0), (0.6667, 1.333, 2.0), (0.6667, 0.6667, 2.0), (1.333, 0.6667, 0.0), (1.333, 1.333, 0.0), (0.6667, 0.6667, 0.0), (0.6667, 1.333, 0.0), (1.567, 2.0, 0.0), (1.567, -1.49e-07, 0.0), (1.567, 2.0, 2.0), (1.567, -6.159e-07, 2.0), (1.567, 1.333, 0.0), (1.567, 0.6667, 0.0), (1.567, 1.333, 2.0), (1.567, 0.6667, 2.0), (0.4333, 2.0, 0.0), (0.4333, -2.98e-08, 0.0), (0.4333, 2.0, 2.0), (0.4333, 1.987e-08, 2.0), (0.4333, 1.333, 2.0), (0.4333, 0.6667, 2.0), (0.4333, 1.333, 0.0), (0.4333, 0.6667, 0.0), (2.98e-07, 1.567, 0.0), (-7.947e-08, 1.567, 2.0), (1.333, 1.567, 0.0), (0.6667, 1.567, 0.0), (2.0, 1.567, 0.0), (2.0, 1.567, 2.0), (1.333, 1.567, 2.0), (0.6667, 1.567, 2.0), (1.567, 1.567, 2.0), (1.567, 1.567, 0.0), (0.4333, 1.567, 0.0), (0.4333, 1.567, 2.0), (2.0, 0.4333, 0.0), (2.0, 0.4333, 2.0), (1.333, 0.4333, 2.0), (0.6667, 0.4333, 2.0), (5.96e-08, 0.4333, 0.0), (-3.974e-07, 0.4333, 2.0), (1.333, 0.4333, 0.0), (0.6667, 0.4333, 0.0), (1.567, 0.4333, 0.0), (1.567, 0.4333, 2.0), (0.4333, 0.4333, 2.0), (0.4333, 0.4333, 0.0)], [], [(71, 41, 2, 64), (70, 65, 6, 43), (60, 61, 5, 1), (41, 43, 6, 2), (48, 49, 7, 3), (42, 40, 3, 7), (34, 32, 8, 12), (47, 18, 22, 45), (33, 35, 14, 10), (10, 14, 15, 11), (69, 62, 14, 35), (62, 63, 15, 14), (68, 33, 10, 66), (66, 10, 11, 67), (50, 29, 31, 51), (29, 28, 30, 31), (57, 36, 29, 50), (36, 37, 28, 29), (54, 55, 26, 24), (24, 26, 27, 25), (56, 54, 24, 38), (38, 24, 25, 39), (64, 65, 22, 18), (46, 44, 23, 19), (52, 53, 20, 16), (16, 20, 21, 17), (59, 49, 23, 44), (44, 46, 47, 45), (58, 46, 19, 48), (9, 13, 55, 51), (20, 38, 39, 21), (53, 56, 38, 20), (16, 17, 37, 36), (52, 16, 36, 57), (60, 1, 33, 68), (61, 69, 35, 5), (1, 5, 35, 33), (4, 0, 32, 34), (31, 30, 47, 46), (51, 31, 46, 58), (26, 44, 45, 27), (55, 59, 44, 26), (13, 9, 40, 42), (11, 15, 43, 41), (63, 70, 43, 15), (67, 11, 41, 71), (13, 42, 59, 55), (9, 51, 58, 40), (0, 52, 57, 32), (4, 34, 56, 53), (40, 58, 48, 3), (42, 7, 49, 59), (0, 4, 53, 52), (34, 12, 54, 56), (8, 50, 54, 12), (32, 57, 50, 8), (50, 51, 55, 54), (19, 23, 49, 48), (30, 67, 71, 47), (27, 45, 70, 63), (21, 39, 69, 61), (17, 60, 68, 37), (2, 6, 65, 64), (28, 66, 67, 30), (37, 68, 66, 28), (25, 27, 63, 62), (39, 25, 62, 69), (17, 21, 61, 60), (45, 22, 65, 70), (47, 71, 64, 18)])
me_cube_026.materials.append(mat_material_002)
me_cube_026.use_remesh_preserve_volume = False
me_cube_026.use_remesh_preserve_attributes = False
me_cube_026.use_mirror_vertex_groups = False
me_cube_026.update()
me_cube_025 = bpy.data.meshes.new('Cube.025')
me_cube_025.from_pydata([(2.0, 2.0, 0.0), (2.0, -1.788e-07, 0.0), (0.0, 0.0, 0.0), (3.576e-07, 2.0, 0.0), (2.0, 2.0, 2.0), (2.0, -7.749e-07, 2.0), (-4.768e-07, 1.788e-07, 2.0), (0.0, 2.0, 2.0), (1.333, 2.0, 0.0), (0.6667, 2.0, 0.0), (1.333, -1.192e-07, 0.0), (0.6667, -5.96e-08, 0.0), (1.333, 2.0, 2.0), (0.6667, 2.0, 2.0), (1.333, -4.57e-07, 2.0), (0.6667, -1.391e-07, 2.0), (2.0, 1.333, 0.0), (2.0, 0.6667, 0.0), (1.192e-07, 0.6667, 0.0), (2.384e-07, 1.333, 0.0), (2.0, 1.333, 2.0), (2.0, 0.6667, 2.0), (-3.179e-07, 0.6667, 2.0), (-1.589e-07, 1.333, 2.0), (1.333, 1.333, 2.0), (1.333, 0.6667, 2.0), (0.6667, 1.333, 2.0), (0.6667, 0.6667, 2.0), (1.333, 0.6667, 0.0), (1.333, 1.333, 0.0), (0.6667, 0.6667, 0.0), (0.6667, 1.333, 0.0), (1.567, 2.0, 0.0), (1.567, -1.49e-07, 0.0), (1.567, 2.0, 2.0), (1.567, -6.159e-07, 2.0), (1.567, 1.333, 0.0), (1.567, 0.6667, 0.0), (1.567, 1.333, 2.0), (1.567, 0.6667, 2.0), (0.4333, 2.0, 0.0), (0.4333, -2.98e-08, 0.0), (0.4333, 2.0, 2.0), (0.4333, 1.987e-08, 2.0), (0.4333, 1.333, 2.0), (0.4333, 0.6667, 2.0), (0.4333, 1.333, 0.0), (0.4333, 0.6667, 0.0), (2.98e-07, 1.567, 0.0), (-7.947e-08, 1.567, 2.0), (1.333, 1.567, 0.0), (0.6667, 1.567, 0.0), (2.0, 1.567, 0.0), (2.0, 1.567, 2.0), (1.333, 1.567, 2.0), (0.6667, 1.567, 2.0), (1.567, 1.567, 2.0), (1.567, 1.567, 0.0), (0.4333, 1.567, 0.0), (0.4333, 1.567, 2.0), (2.0, 0.4333, 0.0), (2.0, 0.4333, 2.0), (1.333, 0.4333, 2.0), (0.6667, 0.4333, 2.0), (5.96e-08, 0.4333, 0.0), (-3.974e-07, 0.4333, 2.0), (1.333, 0.4333, 0.0), (0.6667, 0.4333, 0.0), (1.567, 0.4333, 0.0), (1.567, 0.4333, 2.0), (0.4333, 0.4333, 2.0), (0.4333, 0.4333, 0.0)], [], [(71, 41, 2, 64), (70, 65, 6, 43), (60, 61, 5, 1), (41, 43, 6, 2), (48, 49, 7, 3), (42, 40, 3, 7), (34, 32, 8, 12), (47, 18, 22, 45), (33, 35, 14, 10), (10, 14, 15, 11), (69, 62, 14, 35), (62, 63, 15, 14), (68, 33, 10, 66), (66, 10, 11, 67), (50, 29, 31, 51), (29, 28, 30, 31), (57, 36, 29, 50), (36, 37, 28, 29), (54, 55, 26, 24), (24, 26, 27, 25), (56, 54, 24, 38), (38, 24, 25, 39), (64, 65, 22, 18), (46, 44, 23, 19), (52, 53, 20, 16), (16, 20, 21, 17), (59, 49, 23, 44), (44, 46, 47, 45), (58, 46, 19, 48), (9, 13, 55, 51), (20, 38, 39, 21), (53, 56, 38, 20), (16, 17, 37, 36), (52, 16, 36, 57), (60, 1, 33, 68), (61, 69, 35, 5), (1, 5, 35, 33), (4, 0, 32, 34), (31, 30, 47, 46), (51, 31, 46, 58), (26, 44, 45, 27), (55, 59, 44, 26), (13, 9, 40, 42), (11, 15, 43, 41), (63, 70, 43, 15), (67, 11, 41, 71), (13, 42, 59, 55), (9, 51, 58, 40), (0, 52, 57, 32), (4, 34, 56, 53), (40, 58, 48, 3), (42, 7, 49, 59), (0, 4, 53, 52), (34, 12, 54, 56), (8, 50, 54, 12), (32, 57, 50, 8), (50, 51, 55, 54), (19, 23, 49, 48), (30, 67, 71, 47), (27, 45, 70, 63), (21, 39, 69, 61), (17, 60, 68, 37), (2, 6, 65, 64), (28, 66, 67, 30), (37, 68, 66, 28), (25, 27, 63, 62), (39, 25, 62, 69), (17, 21, 61, 60), (45, 22, 65, 70), (47, 71, 64, 18)])
me_cube_025.materials.append(mat_material_002)
me_cube_025.use_remesh_preserve_volume = False
me_cube_025.use_remesh_preserve_attributes = False
me_cube_025.use_mirror_vertex_groups = False
me_cube_025.update()
me_cube_024 = bpy.data.meshes.new('Cube.024')
me_cube_024.from_pydata([(2.0, 2.0, 0.0), (2.0, -1.788e-07, 0.0), (0.0, 0.0, 0.0), (3.576e-07, 2.0, 0.0), (2.0, 2.0, 2.0), (2.0, -7.749e-07, 2.0), (-4.768e-07, 1.788e-07, 2.0), (0.0, 2.0, 2.0), (1.333, 2.0, 0.0), (0.6667, 2.0, 0.0), (1.333, -1.192e-07, 0.0), (0.6667, -5.96e-08, 0.0), (1.333, 2.0, 2.0), (0.6667, 2.0, 2.0), (1.333, -4.57e-07, 2.0), (0.6667, -1.391e-07, 2.0), (2.0, 1.333, 0.0), (2.0, 0.6667, 0.0), (1.192e-07, 0.6667, 0.0), (2.384e-07, 1.333, 0.0), (2.0, 1.333, 2.0), (2.0, 0.6667, 2.0), (-3.179e-07, 0.6667, 2.0), (-1.589e-07, 1.333, 2.0), (1.333, 1.333, 2.0), (1.333, 0.6667, 2.0), (0.6667, 1.333, 2.0), (0.6667, 0.6667, 2.0), (1.333, 0.6667, 0.0), (1.333, 1.333, 0.0), (0.6667, 0.6667, 0.0), (0.6667, 1.333, 0.0), (1.567, 2.0, 0.0), (1.567, -1.49e-07, 0.0), (1.567, 2.0, 2.0), (1.567, -6.159e-07, 2.0), (1.567, 1.333, 0.0), (1.567, 0.6667, 0.0), (1.567, 1.333, 2.0), (1.567, 0.6667, 2.0), (0.4333, 2.0, 0.0), (0.4333, -2.98e-08, 0.0), (0.4333, 2.0, 2.0), (0.4333, 1.987e-08, 2.0), (0.4333, 1.333, 2.0), (0.4333, 0.6667, 2.0), (0.4333, 1.333, 0.0), (0.4333, 0.6667, 0.0), (2.98e-07, 1.567, 0.0), (-7.947e-08, 1.567, 2.0), (1.333, 1.567, 0.0), (0.6667, 1.567, 0.0), (2.0, 1.567, 0.0), (2.0, 1.567, 2.0), (1.333, 1.567, 2.0), (0.6667, 1.567, 2.0), (1.567, 1.567, 2.0), (1.567, 1.567, 0.0), (0.4333, 1.567, 0.0), (0.4333, 1.567, 2.0), (2.0, 0.4333, 0.0), (2.0, 0.4333, 2.0), (1.333, 0.4333, 2.0), (0.6667, 0.4333, 2.0), (5.96e-08, 0.4333, 0.0), (-3.974e-07, 0.4333, 2.0), (1.333, 0.4333, 0.0), (0.6667, 0.4333, 0.0), (1.567, 0.4333, 0.0), (1.567, 0.4333, 2.0), (0.4333, 0.4333, 2.0), (0.4333, 0.4333, 0.0)], [], [(71, 41, 2, 64), (70, 65, 6, 43), (60, 61, 5, 1), (41, 43, 6, 2), (48, 49, 7, 3), (42, 40, 3, 7), (34, 32, 8, 12), (47, 18, 22, 45), (33, 35, 14, 10), (10, 14, 15, 11), (69, 62, 14, 35), (62, 63, 15, 14), (68, 33, 10, 66), (66, 10, 11, 67), (50, 29, 31, 51), (29, 28, 30, 31), (57, 36, 29, 50), (36, 37, 28, 29), (54, 55, 26, 24), (24, 26, 27, 25), (56, 54, 24, 38), (38, 24, 25, 39), (64, 65, 22, 18), (46, 44, 23, 19), (52, 53, 20, 16), (16, 20, 21, 17), (59, 49, 23, 44), (44, 46, 47, 45), (58, 46, 19, 48), (9, 13, 55, 51), (20, 38, 39, 21), (53, 56, 38, 20), (16, 17, 37, 36), (52, 16, 36, 57), (60, 1, 33, 68), (61, 69, 35, 5), (1, 5, 35, 33), (4, 0, 32, 34), (31, 30, 47, 46), (51, 31, 46, 58), (26, 44, 45, 27), (55, 59, 44, 26), (13, 9, 40, 42), (11, 15, 43, 41), (63, 70, 43, 15), (67, 11, 41, 71), (13, 42, 59, 55), (9, 51, 58, 40), (0, 52, 57, 32), (4, 34, 56, 53), (40, 58, 48, 3), (42, 7, 49, 59), (0, 4, 53, 52), (34, 12, 54, 56), (8, 50, 54, 12), (32, 57, 50, 8), (50, 51, 55, 54), (19, 23, 49, 48), (30, 67, 71, 47), (27, 45, 70, 63), (21, 39, 69, 61), (17, 60, 68, 37), (2, 6, 65, 64), (28, 66, 67, 30), (37, 68, 66, 28), (25, 27, 63, 62), (39, 25, 62, 69), (17, 21, 61, 60), (45, 22, 65, 70), (47, 71, 64, 18)])
me_cube_024.materials.append(mat_material_002)
me_cube_024.use_remesh_preserve_volume = False
me_cube_024.use_remesh_preserve_attributes = False
me_cube_024.use_mirror_vertex_groups = False
me_cube_024.update()
me_cube_023 = bpy.data.meshes.new('Cube.023')
me_cube_023.from_pydata([(2.0, 2.0, 0.0), (2.0, -1.788e-07, 0.0), (0.0, 0.0, 0.0), (3.576e-07, 2.0, 0.0), (2.0, 2.0, 2.0), (2.0, -7.749e-07, 2.0), (-4.768e-07, 1.788e-07, 2.0), (0.0, 2.0, 2.0), (1.333, 2.0, 0.0), (0.6667, 2.0, 0.0), (1.333, -1.192e-07, 0.0), (0.6667, -5.96e-08, 0.0), (1.333, 2.0, 2.0), (0.6667, 2.0, 2.0), (1.333, -4.57e-07, 2.0), (0.6667, -1.391e-07, 2.0), (2.0, 1.333, 0.0), (2.0, 0.6667, 0.0), (1.192e-07, 0.6667, 0.0), (2.384e-07, 1.333, 0.0), (2.0, 1.333, 2.0), (2.0, 0.6667, 2.0), (-3.179e-07, 0.6667, 2.0), (-1.589e-07, 1.333, 2.0), (1.333, 1.333, 2.0), (1.333, 0.6667, 2.0), (0.6667, 1.333, 2.0), (0.6667, 0.6667, 2.0), (1.333, 0.6667, 0.0), (1.333, 1.333, 0.0), (0.6667, 0.6667, 0.0), (0.6667, 1.333, 0.0), (1.567, 2.0, 0.0), (1.567, -1.49e-07, 0.0), (1.567, 2.0, 2.0), (1.567, -6.159e-07, 2.0), (1.567, 1.333, 0.0), (1.567, 0.6667, 0.0), (1.567, 1.333, 2.0), (1.567, 0.6667, 2.0), (0.4333, 2.0, 0.0), (0.4333, -2.98e-08, 0.0), (0.4333, 2.0, 2.0), (0.4333, 1.987e-08, 2.0), (0.4333, 1.333, 2.0), (0.4333, 0.6667, 2.0), (0.4333, 1.333, 0.0), (0.4333, 0.6667, 0.0), (2.98e-07, 1.567, 0.0), (-7.947e-08, 1.567, 2.0), (1.333, 1.567, 0.0), (0.6667, 1.567, 0.0), (2.0, 1.567, 0.0), (2.0, 1.567, 2.0), (1.333, 1.567, 2.0), (0.6667, 1.567, 2.0), (1.567, 1.567, 2.0), (1.567, 1.567, 0.0), (0.4333, 1.567, 0.0), (0.4333, 1.567, 2.0), (2.0, 0.4333, 0.0), (2.0, 0.4333, 2.0), (1.333, 0.4333, 2.0), (0.6667, 0.4333, 2.0), (5.96e-08, 0.4333, 0.0), (-3.974e-07, 0.4333, 2.0), (1.333, 0.4333, 0.0), (0.6667, 0.4333, 0.0), (1.567, 0.4333, 0.0), (1.567, 0.4333, 2.0), (0.4333, 0.4333, 2.0), (0.4333, 0.4333, 0.0)], [], [(71, 41, 2, 64), (70, 65, 6, 43), (60, 61, 5, 1), (41, 43, 6, 2), (48, 49, 7, 3), (42, 40, 3, 7), (34, 32, 8, 12), (47, 18, 22, 45), (33, 35, 14, 10), (10, 14, 15, 11), (69, 62, 14, 35), (62, 63, 15, 14), (68, 33, 10, 66), (66, 10, 11, 67), (50, 29, 31, 51), (29, 28, 30, 31), (57, 36, 29, 50), (36, 37, 28, 29), (54, 55, 26, 24), (24, 26, 27, 25), (56, 54, 24, 38), (38, 24, 25, 39), (64, 65, 22, 18), (46, 44, 23, 19), (52, 53, 20, 16), (16, 20, 21, 17), (59, 49, 23, 44), (44, 46, 47, 45), (58, 46, 19, 48), (9, 13, 55, 51), (20, 38, 39, 21), (53, 56, 38, 20), (16, 17, 37, 36), (52, 16, 36, 57), (60, 1, 33, 68), (61, 69, 35, 5), (1, 5, 35, 33), (4, 0, 32, 34), (31, 30, 47, 46), (51, 31, 46, 58), (26, 44, 45, 27), (55, 59, 44, 26), (13, 9, 40, 42), (11, 15, 43, 41), (63, 70, 43, 15), (67, 11, 41, 71), (13, 42, 59, 55), (9, 51, 58, 40), (0, 52, 57, 32), (4, 34, 56, 53), (40, 58, 48, 3), (42, 7, 49, 59), (0, 4, 53, 52), (34, 12, 54, 56), (8, 50, 54, 12), (32, 57, 50, 8), (50, 51, 55, 54), (19, 23, 49, 48), (30, 67, 71, 47), (27, 45, 70, 63), (21, 39, 69, 61), (17, 60, 68, 37), (2, 6, 65, 64), (28, 66, 67, 30), (37, 68, 66, 28), (25, 27, 63, 62), (39, 25, 62, 69), (17, 21, 61, 60), (45, 22, 65, 70), (47, 71, 64, 18)])
me_cube_023.materials.append(mat_material_002)
me_cube_023.use_remesh_preserve_volume = False
me_cube_023.use_remesh_preserve_attributes = False
me_cube_023.use_mirror_vertex_groups = False
me_cube_023.update()
me_cube_017 = bpy.data.meshes.new('Cube.017')
me_cube_017.from_pydata([(2.0, 2.0, 0.0), (2.0, -1.788e-07, 0.0), (0.0, 0.0, 0.0), (3.576e-07, 2.0, 0.0), (2.0, 2.0, 2.0), (2.0, -7.749e-07, 2.0), (-4.768e-07, 1.788e-07, 2.0), (0.0, 2.0, 2.0), (1.333, 2.0, 0.0), (0.6667, 2.0, 0.0), (1.333, -1.192e-07, 0.0), (0.6667, -5.96e-08, 0.0), (1.333, 2.0, 2.0), (0.6667, 2.0, 2.0), (1.333, -4.57e-07, 2.0), (0.6667, -1.391e-07, 2.0), (2.0, 1.333, 0.0), (2.0, 0.6667, 0.0), (1.192e-07, 0.6667, 0.0), (2.384e-07, 1.333, 0.0), (2.0, 1.333, 2.0), (2.0, 0.6667, 2.0), (-3.179e-07, 0.6667, 2.0), (-1.589e-07, 1.333, 2.0), (1.333, 1.333, 2.0), (1.333, 0.6667, 2.0), (0.6667, 1.333, 2.0), (0.6667, 0.6667, 2.0), (1.333, 0.6667, 0.0), (1.333, 1.333, 0.0), (0.6667, 0.6667, 0.0), (0.6667, 1.333, 0.0), (1.567, 2.0, 0.0), (1.567, -1.49e-07, 0.0), (1.567, 2.0, 2.0), (1.567, -6.159e-07, 2.0), (1.567, 1.333, 0.0), (1.567, 0.6667, 0.0), (1.567, 1.333, 2.0), (1.567, 0.6667, 2.0), (0.4333, 2.0, 0.0), (0.4333, -2.98e-08, 0.0), (0.4333, 2.0, 2.0), (0.4333, 1.987e-08, 2.0), (0.4333, 1.333, 2.0), (0.4333, 0.6667, 2.0), (0.4333, 1.333, 0.0), (0.4333, 0.6667, 0.0), (2.98e-07, 1.567, 0.0), (-7.947e-08, 1.567, 2.0), (1.333, 1.567, 0.0), (0.6667, 1.567, 0.0), (2.0, 1.567, 0.0), (2.0, 1.567, 2.0), (1.333, 1.567, 2.0), (0.6667, 1.567, 2.0), (1.567, 1.567, 2.0), (1.567, 1.567, 0.0), (0.4333, 1.567, 0.0), (0.4333, 1.567, 2.0), (2.0, 0.4333, 0.0), (2.0, 0.4333, 2.0), (1.333, 0.4333, 2.0), (0.6667, 0.4333, 2.0), (5.96e-08, 0.4333, 0.0), (-3.974e-07, 0.4333, 2.0), (1.333, 0.4333, 0.0), (0.6667, 0.4333, 0.0), (1.567, 0.4333, 0.0), (1.567, 0.4333, 2.0), (0.4333, 0.4333, 2.0), (0.4333, 0.4333, 0.0)], [], [(71, 41, 2, 64), (70, 65, 6, 43), (60, 61, 5, 1), (41, 43, 6, 2), (48, 49, 7, 3), (42, 40, 3, 7), (34, 32, 8, 12), (12, 8, 9, 13), (33, 35, 14, 10), (10, 14, 15, 11), (69, 62, 14, 35), (62, 63, 15, 14), (68, 33, 10, 66), (66, 10, 11, 67), (50, 29, 31, 51), (29, 28, 30, 31), (57, 36, 29, 50), (36, 37, 28, 29), (54, 55, 26, 24), (24, 26, 27, 25), (56, 54, 24, 38), (38, 24, 25, 39), (64, 65, 22, 18), (18, 22, 23, 19), (52, 53, 20, 16), (16, 20, 21, 17), (59, 49, 23, 44), (44, 23, 22, 45), (58, 46, 19, 48), (46, 47, 18, 19), (20, 38, 39, 21), (53, 56, 38, 20), (16, 17, 37, 36), (52, 16, 36, 57), (60, 1, 33, 68), (61, 69, 35, 5), (1, 5, 35, 33), (4, 0, 32, 34), (31, 30, 47, 46), (51, 31, 46, 58), (26, 44, 45, 27), (55, 59, 44, 26), (13, 9, 40, 42), (11, 15, 43, 41), (63, 70, 43, 15), (67, 11, 41, 71), (13, 42, 59, 55), (9, 51, 58, 40), (0, 52, 57, 32), (4, 34, 56, 53), (40, 58, 48, 3), (42, 7, 49, 59), (0, 4, 53, 52), (34, 12, 54, 56), (12, 13, 55, 54), (32, 57, 50, 8), (8, 50, 51, 9), (19, 23, 49, 48), (30, 67, 71, 47), (27, 45, 70, 63), (21, 39, 69, 61), (17, 60, 68, 37), (2, 6, 65, 64), (28, 66, 67, 30), (37, 68, 66, 28), (25, 27, 63, 62), (39, 25, 62, 69), (17, 21, 61, 60), (45, 22, 65, 70), (47, 71, 64, 18)])
me_cube_017.materials.append(mat_material_001)
me_cube_017.use_remesh_preserve_volume = False
me_cube_017.use_remesh_preserve_attributes = False
me_cube_017.use_mirror_vertex_groups = False
me_cube_017.update()

# ---- curves / text
txt_text_003 = bpy.data.curves.new('Text.003', 'FONT')
txt_text_003.dimensions = '2D'
txt_text_003.body = 'O: 14-12-2006'
txt_text_003.materials.append(mat_material_005)
txt_text_003.use_path_clamp = True
txt_text_003.bevel_resolution = 0
txt_text_003.offset = 0.014
txt_text_003.bevel_depth = 0.002
txt_text_003.resolution_u = 19
txt_text_003.fill_mode = 'BACK'
txt_text_003.small_caps_scale = 1.0
txt_text_003.underline_position = -0.2
txt_text_003.underline_height = 0.8
txt_text_003.use_fast_edit = True
txt_text_002 = bpy.data.curves.new('Text.002', 'FONT')
txt_text_002.dimensions = '2D'
txt_text_002.body = 'D: 01-08-1961'
txt_text_002.materials.append(mat_material_005)
txt_text_002.use_path_clamp = True
txt_text_002.bevel_resolution = 0
txt_text_002.offset = 0.014
txt_text_002.bevel_depth = 0.002
txt_text_002.resolution_u = 19
txt_text_002.fill_mode = 'BACK'
txt_text_002.small_caps_scale = 1.0
txt_text_002.underline_position = -0.2
txt_text_002.underline_height = 0.8
txt_text_002.use_fast_edit = True
txt_text_001 = bpy.data.curves.new('Text.001', 'FONT')
txt_text_001.dimensions = '2D'
txt_text_001.body = 'RUHUNA FATIHA'
txt_text_001.materials.append(mat_material_005)
txt_text_001.use_path_clamp = True
txt_text_001.bevel_resolution = 0
txt_text_001.offset = 0.014
txt_text_001.bevel_depth = 0.002
txt_text_001.resolution_u = 19
txt_text_001.fill_mode = 'BACK'
txt_text_001.small_caps_scale = 1.0
txt_text_001.underline_position = -0.2
txt_text_001.underline_height = 0.8
txt_text_001.use_fast_edit = True
txt_text = bpy.data.curves.new('Text', 'FONT')
txt_text.dimensions = '2D'
txt_text.body = 'SALİIHA BEYAZKAYA'
txt_text.materials.append(mat_material_005)
txt_text.use_path_clamp = True
txt_text.bevel_resolution = 0
txt_text.offset = 0.014
txt_text.bevel_depth = 0.002
txt_text.resolution_u = 19
txt_text.fill_mode = 'BACK'
txt_text.small_caps_scale = 1.0
txt_text.underline_position = -0.2
txt_text.underline_height = 0.8
txt_text.use_fast_edit = True

# ---- objects
ob_lamp_002 = bpy.data.objects.new('Lamp.002', light_lamp_002)
ob_lamp_001 = bpy.data.objects.new('Lamp.001', light_lamp_001)
ob_plane = bpy.data.objects.new('Plane', me_plane)
ob_cube = bpy.data.objects.new('Cube', me_cube)
ob_lamp = bpy.data.objects.new('Lamp', light_lamp)
ob_camera = bpy.data.objects.new('Camera', cam_camera)
ob_cube_004 = bpy.data.objects.new('Cube.004', me_cube_004)
ob_cube_003 = bpy.data.objects.new('Cube.003', me_cube_003)
ob_cube_002 = bpy.data.objects.new('Cube.002', me_cube_002)
ob_cube_001 = bpy.data.objects.new('Cube.001', me_cube_001)
ob_cube_009 = bpy.data.objects.new('Cube.009', me_cube_009)
ob_cube_008 = bpy.data.objects.new('Cube.008', me_cube_008)
ob_cube_007 = bpy.data.objects.new('Cube.007', me_cube_007)
ob_cube_006 = bpy.data.objects.new('Cube.006', me_cube_006)
ob_cube_005 = bpy.data.objects.new('Cube.005', me_cube_005)
ob_cube_013 = bpy.data.objects.new('Cube.013', me_cube_013)
ob_cube_012 = bpy.data.objects.new('Cube.012', me_cube_012)
ob_cube_011 = bpy.data.objects.new('Cube.011', me_cube_011)
ob_cube_010 = bpy.data.objects.new('Cube.010', me_cube_010)
ob_cube_027 = bpy.data.objects.new('Cube.027', me_cube_028)
ob_cube_021 = bpy.data.objects.new('Cube.021', me_cube_022)
ob_cube_020 = bpy.data.objects.new('Cube.020', me_cube_021)
ob_cube_014 = bpy.data.objects.new('Cube.014', me_cube_014)
ob_cube_032 = bpy.data.objects.new('Cube.032', me_cube_035)
ob_cube_031 = bpy.data.objects.new('Cube.031', me_cube_034)
ob_cube_030 = bpy.data.objects.new('Cube.030', me_cube_033)
ob_cube_029 = bpy.data.objects.new('Cube.029', me_cube_032)
ob_cube_028 = bpy.data.objects.new('Cube.028', me_cube_031)
ob_cube_019 = bpy.data.objects.new('Cube.019', me_cube_020)
ob_cube_018 = bpy.data.objects.new('Cube.018', me_cube_019)
ob_cube_017 = bpy.data.objects.new('Cube.017', me_cube_018)
ob_cube_015 = bpy.data.objects.new('Cube.015', me_cube_015)
ob_besmele = bpy.data.objects.new('besmele-', me_besmele)
ob_cube_026 = bpy.data.objects.new('Cube.026', me_cube_027)
ob_cube_025 = bpy.data.objects.new('Cube.025', me_cube_026)
ob_cube_024 = bpy.data.objects.new('Cube.024', me_cube_025)
ob_cube_023 = bpy.data.objects.new('Cube.023', me_cube_024)
ob_cube_022 = bpy.data.objects.new('Cube.022', me_cube_023)
ob_cube_016 = bpy.data.objects.new('Cube.016', me_cube_017)
ob_text_003 = bpy.data.objects.new('Text.003', txt_text_003)
ob_text_002 = bpy.data.objects.new('Text.002', txt_text_002)
ob_text_001 = bpy.data.objects.new('Text.001', txt_text_001)
ob_text = bpy.data.objects.new('Text', txt_text)

# ---- transforms, parenting, visibility, modifiers, constraints
ob_lamp_002.location = (0.4062, 11.02, 8.457)
ob_lamp_002.rotation_euler = (0.6503, 0.05522, 1.866)
ob_lamp_002.lock_rotations_4d = False
ob_lamp_002.empty_display_type = 'ARROWS'
ob_lamp_002.color = (0.0, 0.0, 0.0, 0.0)
ob_lamp_002.lineart.crease_threshold = 0.0
ob_lamp_001.location = (-6.545, -3.144, 1.722)
ob_lamp_001.rotation_euler = (0.6503, 0.05522, 1.866)
ob_lamp_001.lock_rotations_4d = False
ob_lamp_001.empty_display_type = 'ARROWS'
ob_lamp_001.color = (0.0, 0.0, 0.0, 0.0)
ob_lamp_001.lineart.crease_threshold = 0.0
ob_plane.location = (-0.9941, 2.788, 0.1487)
ob_plane.scale = (9.619, 9.619, 9.619)
ob_plane.lineart.crease_threshold = 0.0
ob_cube.location = (0.0, 0.0, 0.0)
ob_cube.scale = (1.3, 0.8, 0.141)
ob_cube.lock_rotations_4d = False
ob_cube.empty_display_type = 'ARROWS'
ob_cube.lineart.crease_threshold = 0.0
ob_lamp.location = (4.076, 1.005, 2.082)
ob_lamp.rotation_euler = (0.6503, 0.05522, 1.866)
ob_lamp.lock_rotations_4d = False
ob_lamp.empty_display_type = 'ARROWS'
ob_lamp.color = (0.0, 0.0, 0.0, 0.0)
ob_lamp.lineart.crease_threshold = 0.0
ob_camera.location = (5.064, -2.224, 2.795)
ob_camera.rotation_euler = (1.109, 0.0, 0.8149)
ob_camera.lock_rotations_4d = False
ob_camera.empty_display_type = 'ARROWS'
ob_camera.color = (0.0, 0.0, 0.0, 0.0)
ob_camera.display_type = 'WIRE'
ob_camera.lineart.crease_threshold = 0.0
ob_cube_004.location = (2.21, 0.2, 0.1)
ob_cube_004.scale = (0.075, 0.65, 0.015)
ob_cube_004.lock_rotations_4d = False
ob_cube_004.empty_display_type = 'ARROWS'
ob_cube_004.lineart.crease_threshold = 0.0
ob_cube_003.location = (0.2, 0.2, 0.1)
ob_cube_003.scale = (0.075, 0.65, 0.015)
ob_cube_003.lock_rotations_4d = False
ob_cube_003.empty_display_type = 'ARROWS'
ob_cube_003.lineart.crease_threshold = 0.0
ob_cube_002.location = (0.355, 1.35, 0.1)
ob_cube_002.scale = (0.925, 0.075, 0.015)
ob_cube_002.lock_rotations_4d = False
ob_cube_002.empty_display_type = 'ARROWS'
ob_cube_002.lineart.crease_threshold = 0.0
ob_cube_001.location = (0.355, 0.2, 0.1)
ob_cube_001.scale = (0.925, 0.075, 0.015)
ob_cube_001.lock_rotations_4d = False
ob_cube_001.empty_display_type = 'ARROWS'
ob_cube_001.lineart.crease_threshold = 0.0
ob_cube_009.location = (2.23, 0.3, 0.13)
ob_cube_009.scale = (0.015, 0.55, 0.075)
ob_cube_009.lock_rotations_4d = False
ob_cube_009.empty_display_type = 'ARROWS'
ob_cube_009.lineart.crease_threshold = 0.0
ob_cube_008.location = (0.29, 0.3, 0.13)
ob_cube_008.scale = (0.015, 0.55, 0.075)
ob_cube_008.lock_rotations_4d = False
ob_cube_008.empty_display_type = 'ARROWS'
ob_cube_008.lineart.crease_threshold = 0.0
ob_cube_007.location = (0.325, 1.37, 0.13)
ob_cube_007.scale = (0.95, 0.015, 0.075)
ob_cube_007.lock_rotations_4d = False
ob_cube_007.empty_display_type = 'ARROWS'
ob_cube_007.lineart.crease_threshold = 0.0
ob_cube_006.location = (0.325, 0.3, 0.13)
ob_cube_006.scale = (0.95, 0.015, 0.075)
ob_cube_006.lock_rotations_4d = False
ob_cube_006.empty_display_type = 'ARROWS'
ob_cube_006.lineart.crease_threshold = 0.0
ob_cube_005.location = (0.325, 0.3, 0.13)
ob_cube_005.scale = (0.95, 0.015, 0.075)
ob_cube_005.lock_rotations_4d = False
ob_cube_005.empty_display_type = 'ARROWS'
ob_cube_005.lineart.crease_threshold = 0.0
ob_cube_013.location = (0.475, 1.27, 0.28)
ob_cube_013.scale = (0.8, 0.075, 0.015)
ob_cube_013.lock_rotations_4d = False
ob_cube_013.empty_display_type = 'ARROWS'
ob_cube_013.lineart.crease_threshold = 0.0
ob_cube_012.location = (0.475, 0.28, 0.28)
ob_cube_012.scale = (0.8, 0.075, 0.015)
ob_cube_012.lock_rotations_4d = False
ob_cube_012.empty_display_type = 'ARROWS'
ob_cube_012.lineart.crease_threshold = 0.0
ob_cube_011.location = (0.27, 0.28, 0.28)
ob_cube_011.scale = (0.1, 0.57, 0.015)
ob_cube_011.lock_rotations_4d = False
ob_cube_011.empty_display_type = 'ARROWS'
ob_cube_011.lineart.crease_threshold = 0.0
ob_cube_010.location = (2.08, 0.28, 0.28)
ob_cube_010.scale = (0.1, 0.57, 0.015)
ob_cube_010.lock_rotations_4d = False
ob_cube_010.empty_display_type = 'ARROWS'
ob_cube_010.lineart.crease_threshold = 0.0
ob_cube_027.location = (0.4429, 1.317, 0.31)
ob_cube_027.scale = (0.825, 0.015, 0.2)
ob_cube_027.lock_rotations_4d = False
ob_cube_027.empty_display_type = 'ARROWS'
ob_cube_027.lineart.crease_threshold = 0.0
ob_cube_021.location = (0.4429, 0.3522, 0.31)
ob_cube_021.scale = (0.825, 0.015, 0.2)
ob_cube_021.lock_rotations_4d = False
ob_cube_021.empty_display_type = 'ARROWS'
ob_cube_021.lineart.crease_threshold = 0.0
ob_cube_020.location = (0.3986, 0.4, 0.31)
ob_cube_020.scale = (0.015, 0.45, 0.2)
ob_cube_020.lock_rotations_4d = False
ob_cube_020.empty_display_type = 'ARROWS'
ob_cube_020.lineart.crease_threshold = 0.0
ob_cube_014.location = (2.11, 0.4, 0.31)
ob_cube_014.scale = (0.015, 0.45, 0.2)
ob_cube_014.lock_rotations_4d = False
ob_cube_014.empty_display_type = 'ARROWS'
ob_cube_014.lineart.crease_threshold = 0.0
ob_cube_032.location = (0.4747, 0.542, 0.7289)
ob_cube_032.scale = (0.015, 0.3, 0.3)
ob_cube_032.lock_rotations_4d = False
ob_cube_032.empty_display_type = 'ARROWS'
ob_cube_032.lineart.crease_threshold = 0.0
ob_cube_031.location = (0.625, 1.22, 0.71)
ob_cube_031.scale = (0.645, 0.1, 0.015)
ob_cube_031.lock_rotations_4d = False
ob_cube_031.empty_display_type = 'ARROWS'
ob_cube_031.lineart.crease_threshold = 0.0
ob_cube_030.location = (0.625, 0.28, 0.71)
ob_cube_030.scale = (0.645, 0.1, 0.015)
ob_cube_030.lock_rotations_4d = False
ob_cube_030.empty_display_type = 'ARROWS'
ob_cube_030.lineart.crease_threshold = 0.0
ob_cube_029.location = (1.92, 0.28, 0.71)
ob_cube_029.scale = (0.15, 0.57, 0.015)
ob_cube_029.lock_rotations_4d = False
ob_cube_029.empty_display_type = 'ARROWS'
ob_cube_029.lineart.crease_threshold = 0.0
ob_cube_028.location = (0.32, 0.28, 0.71)
ob_cube_028.scale = (0.15, 0.57, 0.015)
ob_cube_028.lock_rotations_4d = False
ob_cube_028.empty_display_type = 'ARROWS'
ob_cube_028.lineart.crease_threshold = 0.0
ob_cube_019.location = (0.3632, 0.4177, 0.31)
ob_cube_019.rotation_euler = (0.0, -0.0, -1.571)
ob_cube_019.scale = (0.05, 0.05, 0.2)
ob_cube_019.lock_rotations_4d = False
ob_cube_019.empty_display_type = 'ARROWS'
ob_cube_019.lineart.crease_threshold = 0.0
ob_cube_018.location = (0.4623, 1.384, 0.31)
ob_cube_018.rotation_euler = (0.0, -0.0, 3.142)
ob_cube_018.scale = (0.05, 0.05, 0.2)
ob_cube_018.lock_rotations_4d = False
ob_cube_018.empty_display_type = 'ARROWS'
ob_cube_018.lineart.crease_threshold = 0.0
ob_cube_017.location = (2.174, 1.282, 0.31)
ob_cube_017.rotation_euler = (0.0, -0.0, 1.571)
ob_cube_017.scale = (0.05, 0.05, 0.2)
ob_cube_017.lock_rotations_4d = False
ob_cube_017.empty_display_type = 'ARROWS'
ob_cube_017.lineart.crease_threshold = 0.0
ob_cube_015.location = (2.075, 0.3204, 0.31)
ob_cube_015.scale = (0.05, 0.05, 0.2)
ob_cube_015.lock_rotations_4d = False
ob_cube_015.empty_display_type = 'ARROWS'
ob_cube_015.lineart.crease_threshold = 0.0
ob_besmele.location = (0.5315, 0.852, 1.215)
ob_besmele.rotation_euler = (1.571, 0.0, 1.571)
ob_besmele.scale = (0.4112, 0.4112, 0.4112)
ob_besmele.lineart.crease_threshold = 0.0
ob_cube_026.location = (0.8091, 2.561, 0.7446)
ob_cube_026.scale = (0.875, 0.015, 0.075)
ob_cube_026.lock_rotations_4d = False
ob_cube_026.empty_display_type = 'ARROWS'
ob_cube_026.lineart.crease_threshold = 0.0
ob_cube_025.location = (2.125, 2.358, 0.31)
ob_cube_025.scale = (0.05, 0.05, 0.075)
ob_cube_025.lock_rotations_4d = False
ob_cube_025.empty_display_type = 'ARROWS'
ob_cube_025.lineart.crease_threshold = 0.0
ob_cube_024.location = (2.224, 3.32, 0.31)
ob_cube_024.rotation_euler = (0.0, -0.0, 1.571)
ob_cube_024.scale = (0.05, 0.05, 0.075)
ob_cube_024.lock_rotations_4d = False
ob_cube_024.empty_display_type = 'ARROWS'
ob_cube_024.lineart.crease_threshold = 0.0
ob_cube_023.location = (0.4123, 3.422, 0.31)
ob_cube_023.rotation_euler = (0.0, -0.0, 3.142)
ob_cube_023.scale = (0.05, 0.05, 0.075)
ob_cube_023.lock_rotations_4d = False
ob_cube_023.empty_display_type = 'ARROWS'
ob_cube_023.lineart.crease_threshold = 0.0
ob_cube_022.location = (0.3132, 2.456, 0.31)
ob_cube_022.rotation_euler = (0.0, -0.0, -1.571)
ob_cube_022.scale = (0.05, 0.05, 0.075)
ob_cube_022.lock_rotations_4d = False
ob_cube_022.empty_display_type = 'ARROWS'
ob_cube_022.lineart.crease_threshold = 0.0
ob_cube_016.location = (2.12, 1.972, 0.31)
ob_cube_016.scale = (0.05, 0.05, 0.075)
ob_cube_016.lock_rotations_4d = False
ob_cube_016.empty_display_type = 'ARROWS'
ob_cube_016.lineart.crease_threshold = 0.0
ob_text_003.location = (0.5195, 0.68, 0.8337)
ob_text_003.rotation_euler = (1.571, -0.0, 1.571)
ob_text_003.scale = (0.05984, 0.07397, 0.07397)
ob_text_003.lineart.crease_threshold = 0.0
ob_text_002.location = (0.5195, 0.6828, 0.9222)
ob_text_002.rotation_euler = (1.571, -0.0, 1.571)
ob_text_002.scale = (0.05984, 0.07397, 0.07397)
ob_text_002.lineart.crease_threshold = 0.0
ob_text_001.location = (0.5195, 0.6081, 1.001)
ob_text_001.rotation_euler = (1.571, -0.0, 1.571)
ob_text_001.scale = (0.05984, 0.07397, 0.07397)
ob_text_001.lineart.crease_threshold = 0.0
ob_text.location = (0.5195, 0.5708, 1.083)
ob_text.rotation_euler = (1.571, -0.0, 1.571)
ob_text.scale = (0.05984, 0.07397, 0.07397)
ob_text.lineart.crease_threshold = 0.0

# ---- collection membership
col_collection_1.objects.link(ob_lamp_002)
col_collection_1.objects.link(ob_lamp_001)
col_collection_1.objects.link(ob_plane)
col_collection_1.objects.link(ob_cube)
col_collection_1.objects.link(ob_lamp)
col_collection_1.objects.link(ob_camera)
col_collection_2.objects.link(ob_cube_004)
col_collection_2.objects.link(ob_cube_003)
col_collection_2.objects.link(ob_cube_002)
col_collection_2.objects.link(ob_cube_001)
col_collection_3.objects.link(ob_cube_009)
col_collection_3.objects.link(ob_cube_008)
col_collection_3.objects.link(ob_cube_007)
col_collection_3.objects.link(ob_cube_006)
col_collection_3.objects.link(ob_cube_005)
col_collection_4.objects.link(ob_cube_013)
col_collection_4.objects.link(ob_cube_012)
col_collection_4.objects.link(ob_cube_011)
col_collection_4.objects.link(ob_cube_010)
col_collection_5.objects.link(ob_cube_027)
col_collection_5.objects.link(ob_cube_021)
col_collection_5.objects.link(ob_cube_020)
col_collection_5.objects.link(ob_cube_014)
col_collection_6.objects.link(ob_cube_032)
col_collection_6.objects.link(ob_cube_031)
col_collection_6.objects.link(ob_cube_030)
col_collection_6.objects.link(ob_cube_029)
col_collection_6.objects.link(ob_cube_028)
col_collection_7.objects.link(ob_cube_019)
col_collection_7.objects.link(ob_cube_018)
col_collection_7.objects.link(ob_cube_017)
col_collection_7.objects.link(ob_cube_015)
col_collection_8.objects.link(ob_besmele)
col_collection_11.objects.link(ob_cube_026)
col_collection_11.objects.link(ob_cube_025)
col_collection_11.objects.link(ob_cube_024)
col_collection_11.objects.link(ob_cube_023)
col_collection_11.objects.link(ob_cube_022)
col_collection_11.objects.link(ob_cube_016)
col_collection_20.objects.link(ob_text_003)
col_collection_20.objects.link(ob_text_002)
col_collection_20.objects.link(ob_text_001)
col_collection_20.objects.link(ob_text)

# ---- scene / render settings (as saved in the file)
scene.camera = ob_camera
scene.frame_start = 1; scene.frame_end = 250; scene.frame_set(1)
scene.render.engine = 'BLENDER_EEVEE_NEXT'
scene.render.dither_intensity = 0.0
scene.cycles.use_denoising = False
scene.cycles.samples = 128
scene.cycles.sampling_pattern = 'TABULATED_SOBOL'
scene.cycles.use_adaptive_sampling = False
scene.cycles.use_light_tree = False
scene.cycles.blur_glossy = 0.0
scene.cycles.sample_clamp_indirect = 0.0
scene.view_settings.view_transform = 'Standard'
bpy.context.view_layer.update()
